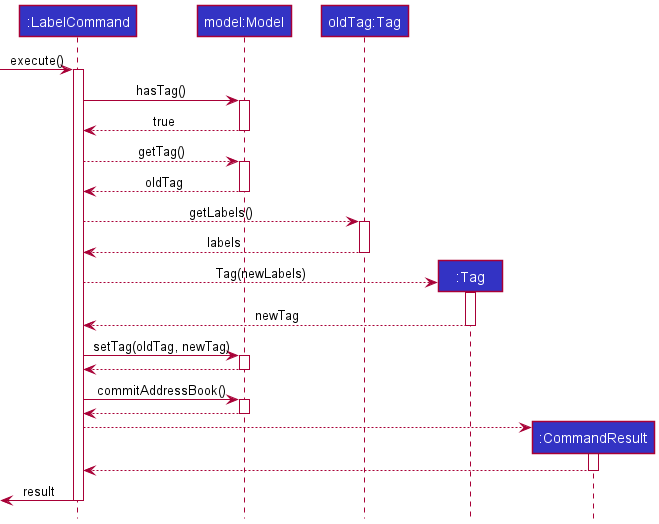

The diagram above was rendered by PlantUML. Its source (embedded in the PNG):
@startuml
!include style.puml

participant ":LabelCommand" as LabelCommand LOGIC_COLOR
participant "model:Model" as Model LOGIC_COLOR
participant "oldTag:Tag" as OldTag LOGIC_COLOR
participant ":Tag" as Tag LOGIC_COLOR
participant ":CommandResult" as CommandResult LOGIC_COLOR

[-> LabelCommand : execute()
activate LabelCommand

LabelCommand -> Model : hasTag()
activate Model

Model --> LabelCommand : true
deactivate Model

LabelCommand --> Model : getTag()
activate Model

Model --> LabelCommand : oldTag
deactivate Model

LabelCommand --> OldTag : getLabels()
activate OldTag

OldTag --> LabelCommand : labels
deactivate OldTag

create Tag
LabelCommand --> Tag : Tag(newLabels)
activate Tag

Tag --> LabelCommand : newTag
deactivate Tag

LabelCommand -> Model : setTag(oldTag, newTag)
activate Model

Model --> LabelCommand :
deactivate Model

LabelCommand -> Model : commitAddressBook()
activate Model

Model --> LabelCommand :
deactivate Model

create CommandResult
LabelCommand --> CommandResult
activate CommandResult

CommandResult --> LabelCommand :
deactivate CommandResult

[<- LabelCommand : result
deactivate LabelCommand

@enduml